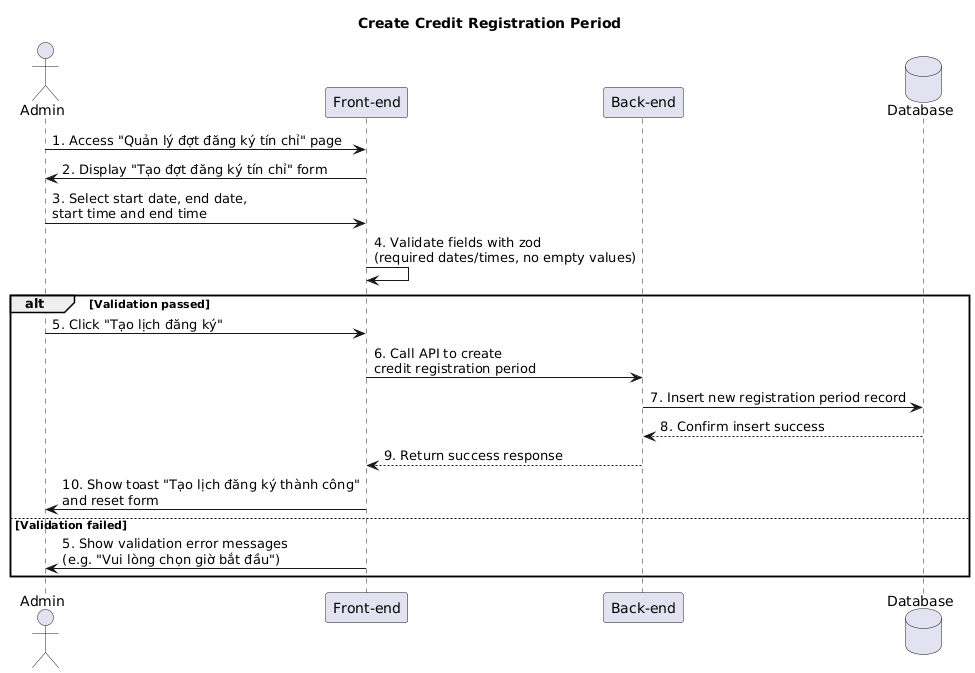

The diagram above was rendered by PlantUML. Its source (embedded in the PNG):
@startuml
title Create Credit Registration Period

actor Admin
participant "Front-end" as FE
participant "Back-end" as BE
database "Database" as DB

Admin -> FE: 1. Access "Quản lý đợt đăng ký tín chỉ" page
FE -> Admin: 2. Display "Tạo đợt đăng ký tín chỉ" form

Admin -> FE: 3. Select start date, end date,\nstart time and end time
FE -> FE: 4. Validate fields with zod\n(required dates/times, no empty values)

alt Validation passed
  Admin -> FE: 5. Click "Tạo lịch đăng ký"
  FE -> BE: 6. Call API to create\ncredit registration period
  BE -> DB: 7. Insert new registration period record
  DB --> BE: 8. Confirm insert success
  BE --> FE: 9. Return success response
  FE -> Admin: 10. Show toast "Tạo lịch đăng ký thành công"\nand reset form
else Validation failed
  FE -> Admin: 5. Show validation error messages\n(e.g. "Vui lòng chọn giờ bắt đầu")
end
@enduml